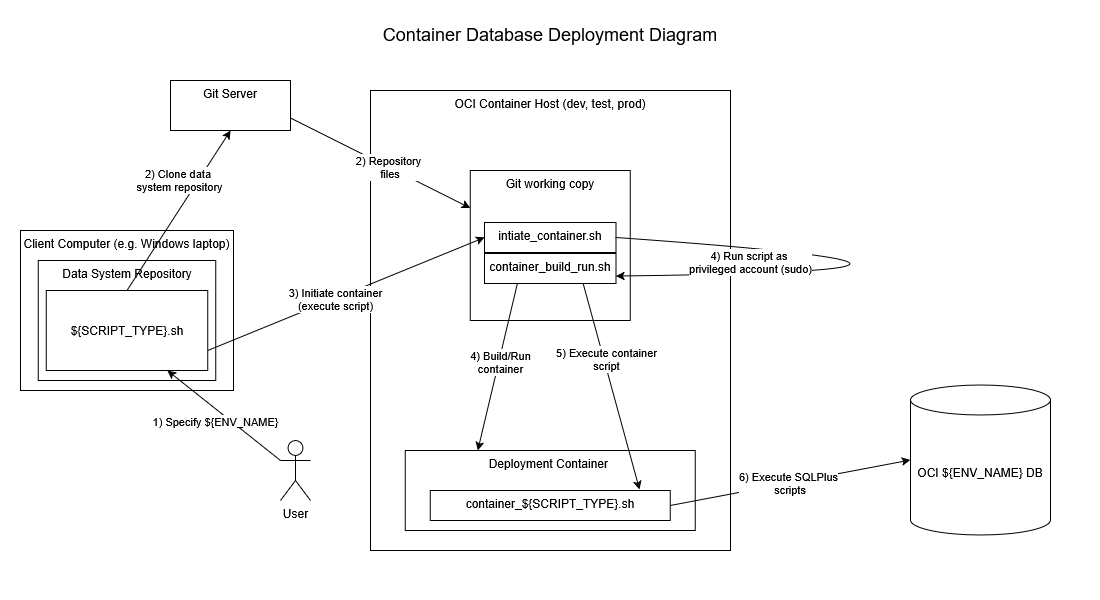

The diagram above was exported from draw.io. Its source (the exported page's mxGraphModel, read from the mxfile embedded in the PNG):
<mxGraphModel dx="1554" dy="822" grid="1" gridSize="10" guides="1" tooltips="1" connect="1" arrows="1" fold="1" page="1" pageScale="1" pageWidth="1100" pageHeight="600" math="0" shadow="0">
  <root>
    <mxCell id="0" />
    <mxCell id="1" parent="0" />
    <mxCell id="m3ywG3zxG51LFpHeeQUq-2" parent="1" style="rounded=0;whiteSpace=wrap;html=1;verticalAlign=top;" value="OCI Container Host (dev, test, prod)&lt;div&gt;&lt;br&gt;&lt;/div&gt;&lt;div&gt;&lt;br&gt;&lt;/div&gt;" vertex="1">
      <mxGeometry height="460" width="360" x="370" y="90" as="geometry" />
    </mxCell>
    <mxCell id="m3ywG3zxG51LFpHeeQUq-3" parent="1" style="rounded=0;whiteSpace=wrap;html=1;verticalAlign=top;" value="Client Computer (e.g. Windows laptop)" vertex="1">
      <mxGeometry height="160" width="213" x="20" y="230" as="geometry" />
    </mxCell>
    <mxCell id="m3ywG3zxG51LFpHeeQUq-4" parent="1" style="rounded=0;whiteSpace=wrap;html=1;verticalAlign=top;" value="Data System Repository" vertex="1">
      <mxGeometry height="120" width="177.5" x="37.75" y="260" as="geometry" />
    </mxCell>
    <mxCell id="xqHPgo2YLqQgxxea8p6s-2" edge="1" parent="1" source="m3ywG3zxG51LFpHeeQUq-1" style="endArrow=classic;html=1;rounded=0;entryX=0.5;entryY=1;entryDx=0;entryDy=0;exitX=0.5;exitY=0;exitDx=0;exitDy=0;" target="xqHPgo2YLqQgxxea8p6s-5" value="">
      <mxGeometry height="50" relative="1" width="50" as="geometry">
        <mxPoint x="530" y="620" as="sourcePoint" />
        <mxPoint x="580" y="570" as="targetPoint" />
      </mxGeometry>
    </mxCell>
    <mxCell id="xqHPgo2YLqQgxxea8p6s-3" connectable="0" parent="xqHPgo2YLqQgxxea8p6s-2" style="edgeLabel;html=1;align=center;verticalAlign=middle;resizable=0;points=[];" value="2) Clone data&amp;nbsp;&lt;div&gt;system repository&lt;/div&gt;" vertex="1">
      <mxGeometry relative="1" x="-0.0468" y="1" as="geometry">
        <mxPoint x="3" y="-34" as="offset" />
      </mxGeometry>
    </mxCell>
    <mxCell id="m3ywG3zxG51LFpHeeQUq-1" parent="1" style="rounded=0;whiteSpace=wrap;html=1;" value="${SCRIPT_TYPE}.sh" vertex="1">
      <mxGeometry height="80" width="161.5" x="45.75" y="290" as="geometry" />
    </mxCell>
    <mxCell id="xqHPgo2YLqQgxxea8p6s-5" parent="1" style="rounded=0;whiteSpace=wrap;html=1;verticalAlign=top;" value="Git Server" vertex="1">
      <mxGeometry height="50" width="120" x="170" y="80" as="geometry" />
    </mxCell>
    <mxCell id="xqHPgo2YLqQgxxea8p6s-6" edge="1" parent="1" source="xqHPgo2YLqQgxxea8p6s-8" style="endArrow=none;startArrow=classic;html=1;rounded=0;entryX=1;entryY=0.75;entryDx=0;entryDy=0;exitX=0;exitY=0.25;exitDx=0;exitDy=0;endFill=0;" target="xqHPgo2YLqQgxxea8p6s-5" value="">
      <mxGeometry height="50" relative="1" width="50" as="geometry">
        <mxPoint x="530" y="620" as="sourcePoint" />
        <mxPoint x="580" y="570" as="targetPoint" />
      </mxGeometry>
    </mxCell>
    <mxCell id="xqHPgo2YLqQgxxea8p6s-7" connectable="0" parent="xqHPgo2YLqQgxxea8p6s-6" style="edgeLabel;html=1;align=center;verticalAlign=middle;resizable=0;points=[];" value="2) Repository&lt;div&gt;&amp;nbsp;files&lt;/div&gt;" vertex="1">
      <mxGeometry relative="1" x="-0.0807" as="geometry">
        <mxPoint as="offset" />
      </mxGeometry>
    </mxCell>
    <mxCell id="xqHPgo2YLqQgxxea8p6s-8" parent="1" style="rounded=0;whiteSpace=wrap;html=1;verticalAlign=top;" value="&lt;div&gt;&lt;span style=&quot;background-color: transparent; color: light-dark(rgb(0, 0, 0), rgb(255, 255, 255));&quot;&gt;Git working copy&lt;/span&gt;&lt;/div&gt;" vertex="1">
      <mxGeometry height="150" width="160" x="469.75" y="170" as="geometry" />
    </mxCell>
    <mxCell id="xqHPgo2YLqQgxxea8p6s-11" edge="1" parent="1" source="m3ywG3zxG51LFpHeeQUq-1" style="endArrow=classic;html=1;rounded=0;entryX=0;entryY=0.5;entryDx=0;entryDy=0;exitX=1;exitY=0.75;exitDx=0;exitDy=0;" target="xqHPgo2YLqQgxxea8p6s-13" value="">
      <mxGeometry height="50" relative="1" width="50" as="geometry">
        <mxPoint x="530" y="620" as="sourcePoint" />
        <mxPoint x="580" y="570" as="targetPoint" />
      </mxGeometry>
    </mxCell>
    <mxCell id="xqHPgo2YLqQgxxea8p6s-12" connectable="0" parent="xqHPgo2YLqQgxxea8p6s-11" style="edgeLabel;html=1;align=center;verticalAlign=middle;resizable=0;points=[];" value="3) Initiate container&lt;div&gt;(execute script)&lt;/div&gt;" vertex="1">
      <mxGeometry relative="1" x="-0.0831" as="geometry">
        <mxPoint as="offset" />
      </mxGeometry>
    </mxCell>
    <mxCell id="xqHPgo2YLqQgxxea8p6s-13" parent="1" style="rounded=0;whiteSpace=wrap;html=1;verticalAlign=top;" value="intiate_container.sh" vertex="1">
      <mxGeometry height="30" width="131.5" x="484" y="222" as="geometry" />
    </mxCell>
    <mxCell id="xqHPgo2YLqQgxxea8p6s-14" parent="1" style="rounded=0;whiteSpace=wrap;html=1;verticalAlign=top;" value="container_build_run.sh" vertex="1">
      <mxGeometry height="30" width="131.5" x="484" y="253" as="geometry" />
    </mxCell>
    <mxCell id="xqHPgo2YLqQgxxea8p6s-15" edge="1" parent="1" source="xqHPgo2YLqQgxxea8p6s-13" style="endArrow=classic;html=1;rounded=0;exitX=1;exitY=0.5;exitDx=0;exitDy=0;curved=1;entryX=1;entryY=0.75;entryDx=0;entryDy=0;" target="xqHPgo2YLqQgxxea8p6s-14" value="">
      <mxGeometry height="50" relative="1" width="50" as="geometry">
        <Array as="points">
          <mxPoint x="1080" y="270" />
        </Array>
        <mxPoint x="530" y="620" as="sourcePoint" />
        <mxPoint x="656" y="290" as="targetPoint" />
      </mxGeometry>
    </mxCell>
    <mxCell id="xqHPgo2YLqQgxxea8p6s-16" connectable="0" parent="xqHPgo2YLqQgxxea8p6s-15" style="edgeLabel;html=1;align=center;verticalAlign=middle;resizable=0;points=[];" value="4) Run script as&amp;nbsp;&lt;div&gt;privileged account (sudo)&lt;/div&gt;" vertex="1">
      <mxGeometry relative="1" x="-0.5015" y="-8" as="geometry">
        <mxPoint x="-97" as="offset" />
      </mxGeometry>
    </mxCell>
    <mxCell id="xqHPgo2YLqQgxxea8p6s-17" parent="1" style="rounded=0;whiteSpace=wrap;html=1;verticalAlign=top;" value="&lt;div&gt;&lt;span style=&quot;background-color: transparent; color: light-dark(rgb(0, 0, 0), rgb(255, 255, 255));&quot;&gt;Deployment Container&amp;nbsp;&lt;/span&gt;&lt;/div&gt;" vertex="1">
      <mxGeometry height="80" width="290" x="404.75" y="450" as="geometry" />
    </mxCell>
    <mxCell id="xqHPgo2YLqQgxxea8p6s-18" edge="1" parent="1" source="xqHPgo2YLqQgxxea8p6s-14" style="endArrow=classic;html=1;rounded=0;exitX=0.25;exitY=1;exitDx=0;exitDy=0;entryX=0.25;entryY=0;entryDx=0;entryDy=0;" target="xqHPgo2YLqQgxxea8p6s-17" value="">
      <mxGeometry height="50" relative="1" width="50" as="geometry">
        <mxPoint x="220.21" y="470" as="sourcePoint" />
        <mxPoint x="593.21" y="410" as="targetPoint" />
      </mxGeometry>
    </mxCell>
    <mxCell id="xqHPgo2YLqQgxxea8p6s-19" connectable="0" parent="xqHPgo2YLqQgxxea8p6s-18" style="edgeLabel;html=1;align=center;verticalAlign=middle;resizable=0;points=[];" value="4) Build/Run&lt;div&gt;container&lt;/div&gt;" vertex="1">
      <mxGeometry relative="1" x="0.0005" y="3" as="geometry">
        <mxPoint y="-6" as="offset" />
      </mxGeometry>
    </mxCell>
    <mxCell id="xqHPgo2YLqQgxxea8p6s-20" edge="1" parent="1" source="xqHPgo2YLqQgxxea8p6s-14" style="endArrow=classic;html=1;rounded=0;exitX=0.75;exitY=1;exitDx=0;exitDy=0;entryX=0.872;entryY=-0.033;entryDx=0;entryDy=0;entryPerimeter=0;" target="xqHPgo2YLqQgxxea8p6s-22" value="">
      <mxGeometry height="50" relative="1" width="50" as="geometry">
        <mxPoint x="220.21" y="470" as="sourcePoint" />
        <mxPoint x="527.21" y="490" as="targetPoint" />
      </mxGeometry>
    </mxCell>
    <mxCell id="xqHPgo2YLqQgxxea8p6s-21" connectable="0" parent="xqHPgo2YLqQgxxea8p6s-20" style="edgeLabel;html=1;align=center;verticalAlign=middle;resizable=0;points=[];" value="5) Execute container&lt;div&gt;&lt;span style=&quot;background-color: light-dark(#ffffff, var(--ge-dark-color, #121212)); color: light-dark(rgb(0, 0, 0), rgb(255, 255, 255));&quot;&gt;script&lt;/span&gt;&lt;/div&gt;" vertex="1">
      <mxGeometry relative="1" x="-0.2105" y="1" as="geometry">
        <mxPoint y="-5" as="offset" />
      </mxGeometry>
    </mxCell>
    <mxCell id="xqHPgo2YLqQgxxea8p6s-22" parent="1" style="rounded=0;whiteSpace=wrap;html=1;verticalAlign=top;" value="container_${SCRIPT_TYPE}.sh" vertex="1">
      <mxGeometry height="30" width="240" x="429.75" y="490" as="geometry" />
    </mxCell>
    <mxCell id="xqHPgo2YLqQgxxea8p6s-23" parent="1" style="shape=cylinder3;whiteSpace=wrap;html=1;boundedLbl=1;backgroundOutline=1;size=15;" value="OCI ${ENV_NAME} DB" vertex="1">
      <mxGeometry height="150" width="140" x="910" y="384.5" as="geometry" />
    </mxCell>
    <mxCell id="xqHPgo2YLqQgxxea8p6s-24" edge="1" parent="1" source="xqHPgo2YLqQgxxea8p6s-22" style="endArrow=classic;html=1;rounded=0;entryX=0;entryY=0.5;entryDx=0;entryDy=0;entryPerimeter=0;exitX=1;exitY=0.5;exitDx=0;exitDy=0;" target="xqHPgo2YLqQgxxea8p6s-23" value="">
      <mxGeometry height="50" relative="1" width="50" as="geometry">
        <mxPoint x="250" y="470" as="sourcePoint" />
        <mxPoint x="300" y="420" as="targetPoint" />
      </mxGeometry>
    </mxCell>
    <mxCell id="xqHPgo2YLqQgxxea8p6s-25" connectable="0" parent="xqHPgo2YLqQgxxea8p6s-24" style="edgeLabel;html=1;align=center;verticalAlign=middle;resizable=0;points=[];" value="6) Execute SQLPlus&lt;div&gt;&amp;nbsp;scripts&lt;/div&gt;" vertex="1">
      <mxGeometry relative="1" x="-0.0219" as="geometry">
        <mxPoint as="offset" />
      </mxGeometry>
    </mxCell>
    <UserObject label="Container Database Deployment Diagram" link="LHP_docker_DB_deployment_diagram.drawio" id="xqHPgo2YLqQgxxea8p6s-26">
      <mxCell parent="1" style="text;whiteSpace=wrap;align=center;fontSize=18;" vertex="1">
        <mxGeometry height="40" width="1100" y="17" as="geometry" />
      </mxCell>
    </UserObject>
    <mxCell id="4cox58JU91g2Krtaamnl-1" parent="1" style="shape=umlActor;verticalLabelPosition=bottom;verticalAlign=top;html=1;outlineConnect=0;" value="User" vertex="1">
      <mxGeometry height="60" width="30" x="280" y="440" as="geometry" />
    </mxCell>
    <mxCell id="4cox58JU91g2Krtaamnl-2" edge="1" parent="1" source="4cox58JU91g2Krtaamnl-1" style="endArrow=classic;html=1;rounded=0;exitX=0;exitY=0.3333333333333333;exitDx=0;exitDy=0;exitPerimeter=0;entryX=0.75;entryY=1;entryDx=0;entryDy=0;" target="m3ywG3zxG51LFpHeeQUq-1" value="">
      <mxGeometry height="50" relative="1" width="50" as="geometry">
        <mxPoint x="530" y="620" as="sourcePoint" />
        <mxPoint x="580" y="570" as="targetPoint" />
      </mxGeometry>
    </mxCell>
    <mxCell id="4cox58JU91g2Krtaamnl-3" connectable="0" parent="4cox58JU91g2Krtaamnl-2" style="edgeLabel;html=1;align=center;verticalAlign=middle;resizable=0;points=[];" value="1) Specify ${ENV_NAME}" vertex="1">
      <mxGeometry relative="1" x="-0.3912" y="1" as="geometry">
        <mxPoint x="-30" y="-13" as="offset" />
      </mxGeometry>
    </mxCell>
  </root>
</mxGraphModel>